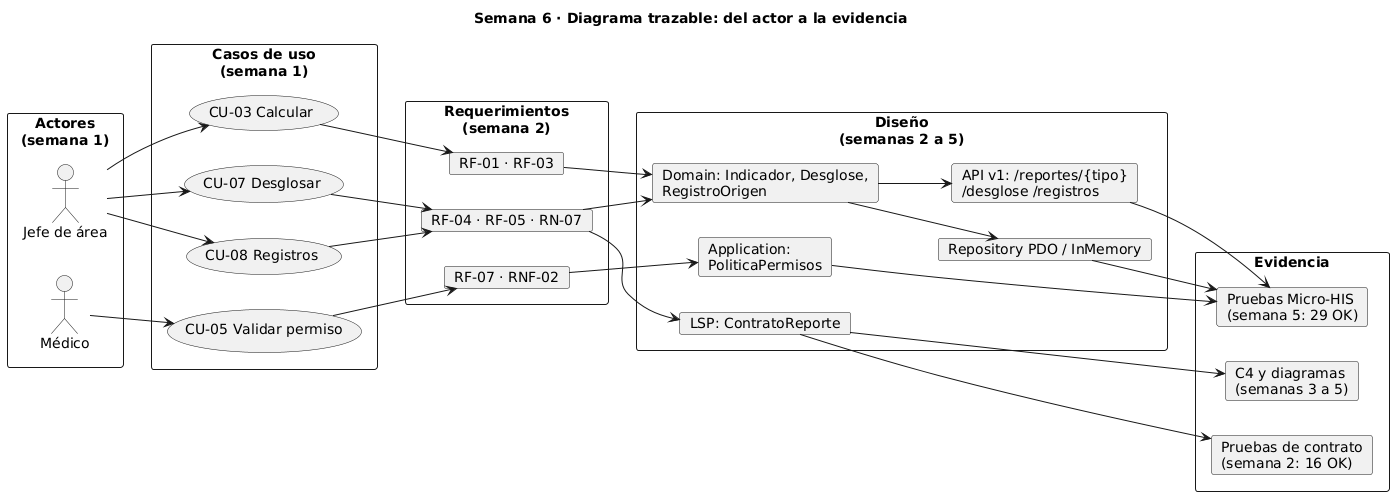

The diagram above was rendered by PlantUML. Its source (embedded in the PNG):
@startuml trazabilidad_reportes_analytics_basicos
title Semana 6 · Diagrama trazable: del actor a la evidencia
skinparam shadowing false
left to right direction

rectangle "Actores\n(semana 1)" as A {
  actor "Jefe de área" as jefe
  actor "Médico" as medico
}
rectangle "Casos de uso\n(semana 1)" as CU {
  usecase "CU-03 Calcular" as cu3
  usecase "CU-07 Desglosar" as cu7
  usecase "CU-08 Registros" as cu8
  usecase "CU-05 Validar permiso" as cu5
}
rectangle "Requerimientos\n(semana 2)" as RQ {
  card "RF-01 · RF-03" as rf1
  card "RF-04 · RF-05 · RN-07" as rf4
  card "RF-07 · RNF-02" as rf7
}
rectangle "Diseño\n(semanas 2 a 5)" as DIS {
  card "LSP: ContratoReporte" as lsp
  card "Domain: Indicador, Desglose,\nRegistroOrigen" as dom
  card "Application:\nPoliticaPermisos" as pol
  card "Repository PDO / InMemory" as repo
  card "API v1: /reportes/{tipo}\n/desglose /registros" as api
}
rectangle "Evidencia" as EV {
  card "Pruebas de contrato\n(semana 2: 16 OK)" as e2
  card "Pruebas Micro-HIS\n(semana 5: 29 OK)" as e5
  card "C4 y diagramas\n(semanas 3 a 5)" as ed
}

jefe --> cu3
jefe --> cu7
jefe --> cu8
medico --> cu5
cu3 --> rf1
cu7 --> rf4
cu8 --> rf4
cu5 --> rf7
rf1 --> dom
rf4 --> lsp
rf4 --> dom
rf7 --> pol
lsp --> e2
dom --> repo
repo --> e5
pol --> e5
dom --> api
api --> e5
lsp --> ed
@enduml